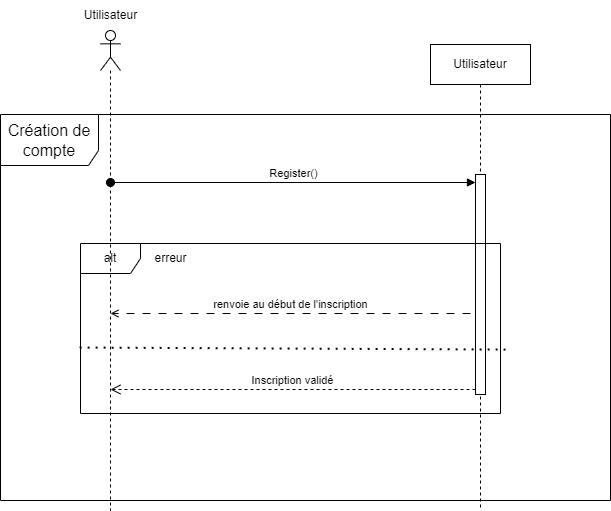

The diagram above was exported from draw.io. Its source (the exported page's mxGraphModel, read from the mxfile embedded in the PNG):
<mxGraphModel dx="2261" dy="-423" grid="1" gridSize="10" guides="1" tooltips="1" connect="1" arrows="1" fold="1" page="1" pageScale="1" pageWidth="827" pageHeight="1169" math="0" shadow="0">
  <root>
    <mxCell id="0" />
    <mxCell id="1" parent="0" />
    <mxCell id="8A7_yn1oY_N9SHZoVJ0X-1" value="&lt;font style=&quot;font-size: 16px;&quot;&gt;Création de compte&lt;/font&gt;" style="shape=umlFrame;whiteSpace=wrap;html=1;pointerEvents=0;width=98;height=51;" parent="1" vertex="1">
      <mxGeometry x="-670" y="1444" width="610" height="386" as="geometry" />
    </mxCell>
    <mxCell id="8A7_yn1oY_N9SHZoVJ0X-4" value="Utilisateur" style="shape=umlLifeline;perimeter=lifelinePerimeter;whiteSpace=wrap;html=1;container=1;dropTarget=0;collapsible=0;recursiveResize=0;outlineConnect=0;portConstraint=eastwest;newEdgeStyle={&quot;curved&quot;:0,&quot;rounded&quot;:0};" parent="1" vertex="1">
      <mxGeometry x="-240" y="1374" width="100" height="466" as="geometry" />
    </mxCell>
    <mxCell id="8A7_yn1oY_N9SHZoVJ0X-5" value="" style="html=1;points=[[0,0,0,0,5],[0,1,0,0,-5],[1,0,0,0,5],[1,1,0,0,-5]];perimeter=orthogonalPerimeter;outlineConnect=0;targetShapes=umlLifeline;portConstraint=eastwest;newEdgeStyle={&quot;curved&quot;:0,&quot;rounded&quot;:0};" parent="8A7_yn1oY_N9SHZoVJ0X-4" vertex="1">
      <mxGeometry x="45" y="130" width="10" height="220" as="geometry" />
    </mxCell>
    <mxCell id="8A7_yn1oY_N9SHZoVJ0X-8" value="Register()" style="html=1;verticalAlign=bottom;startArrow=oval;endArrow=block;startSize=8;curved=0;rounded=0;exitX=1;exitY=0;exitDx=0;exitDy=5;exitPerimeter=0;" parent="1" target="8A7_yn1oY_N9SHZoVJ0X-5" edge="1">
      <mxGeometry relative="1" as="geometry">
        <mxPoint x="-560" y="1512" as="sourcePoint" />
      </mxGeometry>
    </mxCell>
    <mxCell id="8A7_yn1oY_N9SHZoVJ0X-9" value="alt" style="shape=umlFrame;whiteSpace=wrap;html=1;pointerEvents=0;" parent="1" vertex="1">
      <mxGeometry x="-590" y="1573" width="420" height="170" as="geometry" />
    </mxCell>
    <mxCell id="8A7_yn1oY_N9SHZoVJ0X-10" value="erreur" style="text;html=1;align=center;verticalAlign=middle;resizable=0;points=[];autosize=1;strokeColor=none;fillColor=none;" parent="1" vertex="1">
      <mxGeometry x="-530" y="1573" width="60" height="30" as="geometry" />
    </mxCell>
    <mxCell id="8A7_yn1oY_N9SHZoVJ0X-11" value="renvoie au début de l'inscription" style="html=1;verticalAlign=bottom;startArrow=none;endArrow=open;startSize=8;curved=0;rounded=0;startFill=0;endFill=0;dashed=1;dashPattern=8 8;" parent="1" edge="1">
      <mxGeometry relative="1" as="geometry">
        <mxPoint x="-200" y="1643" as="sourcePoint" />
        <mxPoint x="-560" y="1643" as="targetPoint" />
      </mxGeometry>
    </mxCell>
    <mxCell id="XcdOgngb5KlFNMYC8dhG-1" value="" style="endArrow=none;dashed=1;html=1;dashPattern=1 3;strokeWidth=2;rounded=0;exitX=-0.002;exitY=0.612;exitDx=0;exitDy=0;exitPerimeter=0;entryX=1.012;entryY=0.624;entryDx=0;entryDy=0;entryPerimeter=0;" parent="1" source="8A7_yn1oY_N9SHZoVJ0X-9" target="8A7_yn1oY_N9SHZoVJ0X-9" edge="1">
      <mxGeometry width="50" height="50" relative="1" as="geometry">
        <mxPoint x="-400" y="1720" as="sourcePoint" />
        <mxPoint x="-350" y="1670" as="targetPoint" />
      </mxGeometry>
    </mxCell>
    <mxCell id="kV9OGE8C6p3E-78_pcmp-1" value="Inscription validé" style="html=1;verticalAlign=bottom;endArrow=open;dashed=1;endSize=8;curved=0;rounded=0;exitX=0;exitY=1;exitDx=0;exitDy=-5;exitPerimeter=0;entryX=1;entryY=1;entryDx=0;entryDy=-5;entryPerimeter=0;" parent="1" source="8A7_yn1oY_N9SHZoVJ0X-5" edge="1">
      <mxGeometry relative="1" as="geometry">
        <mxPoint x="-350" y="1720" as="sourcePoint" />
        <mxPoint x="-560" y="1719" as="targetPoint" />
      </mxGeometry>
    </mxCell>
    <mxCell id="Eb9p1cRPWai5GsoZ1new-1" value="" style="shape=umlLifeline;perimeter=lifelinePerimeter;whiteSpace=wrap;html=1;container=1;dropTarget=0;collapsible=0;recursiveResize=0;outlineConnect=0;portConstraint=eastwest;newEdgeStyle={&quot;curved&quot;:0,&quot;rounded&quot;:0};participant=umlActor;" parent="1" vertex="1">
      <mxGeometry x="-570" y="1360" width="20" height="480" as="geometry" />
    </mxCell>
    <mxCell id="Eb9p1cRPWai5GsoZ1new-2" value="Utilisateur" style="text;html=1;align=center;verticalAlign=middle;resizable=0;points=[];autosize=1;strokeColor=none;fillColor=none;" parent="1" vertex="1">
      <mxGeometry x="-600" y="1330" width="80" height="30" as="geometry" />
    </mxCell>
  </root>
</mxGraphModel>